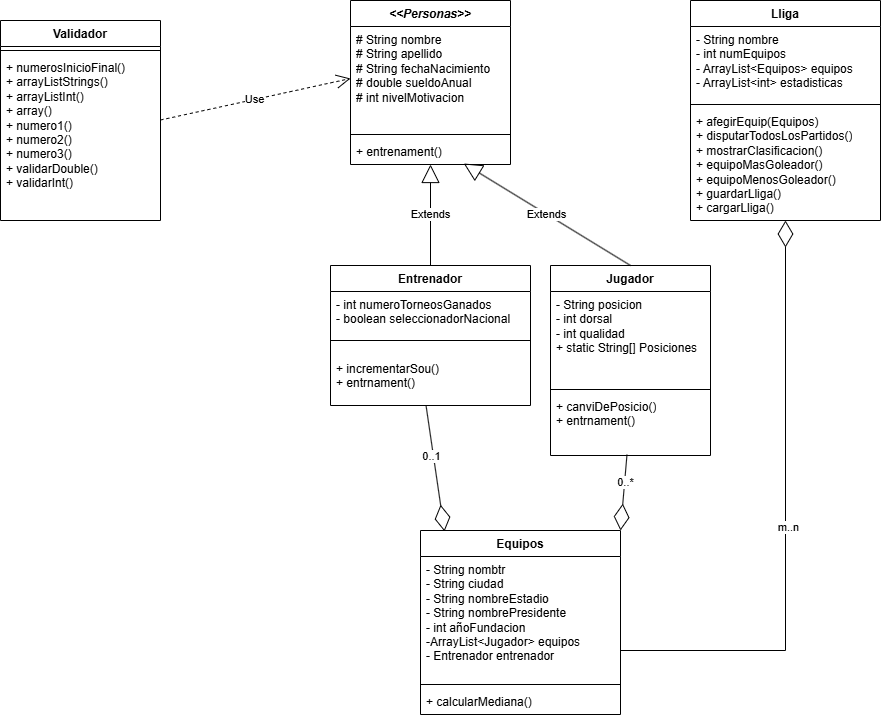

The diagram above was exported from draw.io. Its source (the exported page's mxGraphModel, read from the mxfile embedded in the PNG):
<mxGraphModel dx="2256" dy="769" grid="1" gridSize="10" guides="1" tooltips="1" connect="1" arrows="1" fold="1" page="1" pageScale="1" pageWidth="827" pageHeight="1169" math="0" shadow="0">
  <root>
    <mxCell id="0" />
    <mxCell id="1" parent="0" />
    <mxCell id="solM7HX0LRrbI-4eM6Pf-1" parent="1" style="swimlane;fontStyle=1;align=center;verticalAlign=top;childLayout=stackLayout;horizontal=1;startSize=26;horizontalStack=0;resizeParent=1;resizeParentMax=0;resizeLast=0;collapsible=1;marginBottom=0;whiteSpace=wrap;html=1;" value="&lt;i&gt;&amp;lt;&amp;lt;Personas&amp;gt;&amp;gt;&lt;/i&gt;" vertex="1">
      <mxGeometry height="164" width="160" x="200" y="130" as="geometry" />
    </mxCell>
    <mxCell id="solM7HX0LRrbI-4eM6Pf-2" parent="solM7HX0LRrbI-4eM6Pf-1" style="text;strokeColor=none;fillColor=none;align=left;verticalAlign=top;spacingLeft=4;spacingRight=4;overflow=hidden;rotatable=0;points=[[0,0.5],[1,0.5]];portConstraint=eastwest;whiteSpace=wrap;html=1;" value="# String nombre&lt;div&gt;# String apellido&lt;/div&gt;&lt;div&gt;# String fechaNacimiento&lt;/div&gt;&lt;div&gt;# double sueldoAnual&lt;/div&gt;&lt;div&gt;# int nivelMotivacion&lt;/div&gt;&lt;div&gt;&lt;br&gt;&lt;div&gt;&lt;br&gt;&lt;/div&gt;&lt;div&gt;&lt;br&gt;&lt;/div&gt;&lt;/div&gt;" vertex="1">
      <mxGeometry height="104" width="160" y="26" as="geometry" />
    </mxCell>
    <mxCell id="solM7HX0LRrbI-4eM6Pf-3" parent="solM7HX0LRrbI-4eM6Pf-1" style="line;strokeWidth=1;fillColor=none;align=left;verticalAlign=middle;spacingTop=-1;spacingLeft=3;spacingRight=3;rotatable=0;labelPosition=right;points=[];portConstraint=eastwest;strokeColor=inherit;" value="" vertex="1">
      <mxGeometry height="8" width="160" y="130" as="geometry" />
    </mxCell>
    <mxCell id="solM7HX0LRrbI-4eM6Pf-4" parent="solM7HX0LRrbI-4eM6Pf-1" style="text;strokeColor=none;fillColor=none;align=left;verticalAlign=top;spacingLeft=4;spacingRight=4;overflow=hidden;rotatable=0;points=[[0,0.5],[1,0.5]];portConstraint=eastwest;whiteSpace=wrap;html=1;" value="+ entrenament()" vertex="1">
      <mxGeometry height="26" width="160" y="138" as="geometry" />
    </mxCell>
    <mxCell id="prVuYyZ0K-p6IBju-owP-1" parent="1" style="swimlane;fontStyle=1;align=center;verticalAlign=top;childLayout=stackLayout;horizontal=1;startSize=26;horizontalStack=0;resizeParent=1;resizeParentMax=0;resizeLast=0;collapsible=1;marginBottom=0;whiteSpace=wrap;html=1;" value="Jugador" vertex="1">
      <mxGeometry height="190" width="160" x="400" y="395" as="geometry">
        <mxRectangle height="30" width="80" x="400" y="395" as="alternateBounds" />
      </mxGeometry>
    </mxCell>
    <mxCell id="prVuYyZ0K-p6IBju-owP-2" parent="prVuYyZ0K-p6IBju-owP-1" style="text;strokeColor=none;fillColor=none;align=left;verticalAlign=top;spacingLeft=4;spacingRight=4;overflow=hidden;rotatable=0;points=[[0,0.5],[1,0.5]];portConstraint=eastwest;whiteSpace=wrap;html=1;" value="- String posicion&lt;div&gt;- int dorsal&lt;/div&gt;&lt;div&gt;- int qualidad&lt;/div&gt;&lt;div&gt;+ static String[] Posiciones&lt;/div&gt;" vertex="1">
      <mxGeometry height="94" width="160" y="26" as="geometry" />
    </mxCell>
    <mxCell id="prVuYyZ0K-p6IBju-owP-3" parent="prVuYyZ0K-p6IBju-owP-1" style="line;strokeWidth=1;fillColor=none;align=left;verticalAlign=middle;spacingTop=-1;spacingLeft=3;spacingRight=3;rotatable=0;labelPosition=right;points=[];portConstraint=eastwest;strokeColor=inherit;" value="" vertex="1">
      <mxGeometry height="8" width="160" y="120" as="geometry" />
    </mxCell>
    <mxCell id="prVuYyZ0K-p6IBju-owP-4" parent="prVuYyZ0K-p6IBju-owP-1" style="text;strokeColor=none;fillColor=none;align=left;verticalAlign=top;spacingLeft=4;spacingRight=4;overflow=hidden;rotatable=0;points=[[0,0.5],[1,0.5]];portConstraint=eastwest;whiteSpace=wrap;html=1;" value="+ canviDePosicio()&lt;div&gt;+ entrnament()&lt;/div&gt;" vertex="1">
      <mxGeometry height="62" width="160" y="128" as="geometry" />
    </mxCell>
    <mxCell id="prVuYyZ0K-p6IBju-owP-8" edge="1" parent="1" source="prVuYyZ0K-p6IBju-owP-1" style="endArrow=block;endSize=16;endFill=0;html=1;rounded=0;exitX=0.5;exitY=0;exitDx=0;exitDy=0;entryX=0.708;entryY=0.962;entryDx=0;entryDy=0;entryPerimeter=0;" target="solM7HX0LRrbI-4eM6Pf-4" value="Extends">
      <mxGeometry relative="1" width="160" as="geometry">
        <mxPoint x="200" y="420" as="sourcePoint" />
        <mxPoint x="310" y="300" as="targetPoint" />
      </mxGeometry>
    </mxCell>
    <mxCell id="prVuYyZ0K-p6IBju-owP-9" parent="1" style="swimlane;fontStyle=1;align=center;verticalAlign=top;childLayout=stackLayout;horizontal=1;startSize=26;horizontalStack=0;resizeParent=1;resizeParentMax=0;resizeLast=0;collapsible=1;marginBottom=0;whiteSpace=wrap;html=1;" value="Entrenador" vertex="1">
      <mxGeometry height="140" width="200" x="180" y="395" as="geometry" />
    </mxCell>
    <mxCell id="prVuYyZ0K-p6IBju-owP-10" parent="prVuYyZ0K-p6IBju-owP-9" style="text;strokeColor=none;fillColor=none;align=left;verticalAlign=top;spacingLeft=4;spacingRight=4;overflow=hidden;rotatable=0;points=[[0,0.5],[1,0.5]];portConstraint=eastwest;whiteSpace=wrap;html=1;" value="- int numeroTorneosGanados&lt;div&gt;- boolean seleccionadorNacional&lt;/div&gt;&lt;div&gt;&lt;br&gt;&lt;/div&gt;" vertex="1">
      <mxGeometry height="34" width="200" y="26" as="geometry" />
    </mxCell>
    <mxCell id="prVuYyZ0K-p6IBju-owP-11" parent="prVuYyZ0K-p6IBju-owP-9" style="line;strokeWidth=1;fillColor=none;align=left;verticalAlign=middle;spacingTop=-1;spacingLeft=3;spacingRight=3;rotatable=0;labelPosition=right;points=[];portConstraint=eastwest;strokeColor=inherit;" value="" vertex="1">
      <mxGeometry height="30" width="200" y="60" as="geometry" />
    </mxCell>
    <mxCell id="prVuYyZ0K-p6IBju-owP-12" parent="prVuYyZ0K-p6IBju-owP-9" style="text;strokeColor=none;fillColor=none;align=left;verticalAlign=top;spacingLeft=4;spacingRight=4;overflow=hidden;rotatable=0;points=[[0,0.5],[1,0.5]];portConstraint=eastwest;whiteSpace=wrap;html=1;" value="+ incrementarSou()&lt;div&gt;+ entrnament()&lt;/div&gt;" vertex="1">
      <mxGeometry height="50" width="200" y="90" as="geometry" />
    </mxCell>
    <mxCell id="prVuYyZ0K-p6IBju-owP-13" edge="1" parent="1" source="prVuYyZ0K-p6IBju-owP-9" style="endArrow=block;endSize=16;endFill=0;html=1;rounded=0;exitX=0.5;exitY=0;exitDx=0;exitDy=0;" target="solM7HX0LRrbI-4eM6Pf-4" value="Extends">
      <mxGeometry relative="1" width="160" as="geometry">
        <mxPoint x="497" y="461" as="sourcePoint" />
        <mxPoint x="270" y="300" as="targetPoint" />
      </mxGeometry>
    </mxCell>
    <mxCell id="prVuYyZ0K-p6IBju-owP-14" parent="1" style="swimlane;fontStyle=1;align=center;verticalAlign=top;childLayout=stackLayout;horizontal=1;startSize=26;horizontalStack=0;resizeParent=1;resizeParentMax=0;resizeLast=0;collapsible=1;marginBottom=0;whiteSpace=wrap;html=1;" value="Equipos" vertex="1">
      <mxGeometry height="184" width="200" x="270" y="660" as="geometry" />
    </mxCell>
    <mxCell id="prVuYyZ0K-p6IBju-owP-15" parent="prVuYyZ0K-p6IBju-owP-14" style="text;strokeColor=none;fillColor=none;align=left;verticalAlign=top;spacingLeft=4;spacingRight=4;overflow=hidden;rotatable=0;points=[[0,0.5],[1,0.5]];portConstraint=eastwest;whiteSpace=wrap;html=1;" value="- String nombtr&lt;div&gt;- String ciudad&lt;/div&gt;&lt;div&gt;- String nombreEstadio&lt;/div&gt;&lt;div&gt;- String nombrePresidente&lt;/div&gt;&lt;div&gt;- int añoFundacion&lt;/div&gt;&lt;div&gt;-ArrayList&amp;lt;Jugador&amp;gt; equipos&lt;/div&gt;&lt;div&gt;- Entrenador entrenador&lt;/div&gt;" vertex="1">
      <mxGeometry height="124" width="200" y="26" as="geometry" />
    </mxCell>
    <mxCell id="prVuYyZ0K-p6IBju-owP-16" parent="prVuYyZ0K-p6IBju-owP-14" style="line;strokeWidth=1;fillColor=none;align=left;verticalAlign=middle;spacingTop=-1;spacingLeft=3;spacingRight=3;rotatable=0;labelPosition=right;points=[];portConstraint=eastwest;strokeColor=inherit;" value="" vertex="1">
      <mxGeometry height="8" width="200" y="150" as="geometry" />
    </mxCell>
    <mxCell id="prVuYyZ0K-p6IBju-owP-17" parent="prVuYyZ0K-p6IBju-owP-14" style="text;strokeColor=none;fillColor=none;align=left;verticalAlign=top;spacingLeft=4;spacingRight=4;overflow=hidden;rotatable=0;points=[[0,0.5],[1,0.5]];portConstraint=eastwest;whiteSpace=wrap;html=1;" value="+ calcularMediana()" vertex="1">
      <mxGeometry height="26" width="200" y="158" as="geometry" />
    </mxCell>
    <mxCell id="prVuYyZ0K-p6IBju-owP-19" edge="1" parent="1" source="prVuYyZ0K-p6IBju-owP-4" style="endArrow=diamondThin;endFill=0;endSize=24;html=1;rounded=0;exitX=0.478;exitY=0.987;exitDx=0;exitDy=0;exitPerimeter=0;entryX=1;entryY=0;entryDx=0;entryDy=0;" target="prVuYyZ0K-p6IBju-owP-14" value="">
      <mxGeometry relative="1" width="160" as="geometry">
        <mxPoint x="440" y="640" as="sourcePoint" />
        <mxPoint x="476" y="690" as="targetPoint" />
      </mxGeometry>
    </mxCell>
    <mxCell id="prVuYyZ0K-p6IBju-owP-22" connectable="0" parent="prVuYyZ0K-p6IBju-owP-19" style="edgeLabel;html=1;align=center;verticalAlign=middle;resizable=0;points=[];" value="0..*" vertex="1">
      <mxGeometry relative="1" x="-0.2723" as="geometry">
        <mxPoint as="offset" />
      </mxGeometry>
    </mxCell>
    <mxCell id="prVuYyZ0K-p6IBju-owP-20" edge="1" parent="1" source="prVuYyZ0K-p6IBju-owP-12" style="endArrow=diamondThin;endFill=0;endSize=24;html=1;rounded=0;exitX=0.478;exitY=1.008;exitDx=0;exitDy=0;exitPerimeter=0;entryX=0.12;entryY=0.005;entryDx=0;entryDy=0;entryPerimeter=0;" target="prVuYyZ0K-p6IBju-owP-14" value="">
      <mxGeometry relative="1" width="160" as="geometry">
        <mxPoint x="240" y="590" as="sourcePoint" />
        <mxPoint x="244" y="706" as="targetPoint" />
      </mxGeometry>
    </mxCell>
    <mxCell id="prVuYyZ0K-p6IBju-owP-21" connectable="0" parent="prVuYyZ0K-p6IBju-owP-20" style="edgeLabel;html=1;align=center;verticalAlign=middle;resizable=0;points=[];" value="0..1" vertex="1">
      <mxGeometry relative="1" x="-0.6201" as="geometry">
        <mxPoint x="1" y="26" as="offset" />
      </mxGeometry>
    </mxCell>
    <mxCell id="prVuYyZ0K-p6IBju-owP-23" parent="1" style="swimlane;fontStyle=1;align=center;verticalAlign=top;childLayout=stackLayout;horizontal=1;startSize=26;horizontalStack=0;resizeParent=1;resizeParentMax=0;resizeLast=0;collapsible=1;marginBottom=0;whiteSpace=wrap;html=1;" value="Lliga" vertex="1">
      <mxGeometry height="220" width="190" x="540" y="130" as="geometry" />
    </mxCell>
    <mxCell id="prVuYyZ0K-p6IBju-owP-24" parent="prVuYyZ0K-p6IBju-owP-23" style="text;strokeColor=none;fillColor=none;align=left;verticalAlign=top;spacingLeft=4;spacingRight=4;overflow=hidden;rotatable=0;points=[[0,0.5],[1,0.5]];portConstraint=eastwest;whiteSpace=wrap;html=1;" value="- String nombre&lt;div&gt;- int numEquipos&lt;/div&gt;&lt;div&gt;- ArrayList&amp;lt;Equipos&amp;gt; equipos&lt;/div&gt;&lt;div&gt;- ArrayList&amp;lt;int&amp;gt; estadisticas&lt;/div&gt;&lt;div&gt;&lt;br&gt;&lt;/div&gt;" vertex="1">
      <mxGeometry height="74" width="190" y="26" as="geometry" />
    </mxCell>
    <mxCell id="prVuYyZ0K-p6IBju-owP-25" parent="prVuYyZ0K-p6IBju-owP-23" style="line;strokeWidth=1;fillColor=none;align=left;verticalAlign=middle;spacingTop=-1;spacingLeft=3;spacingRight=3;rotatable=0;labelPosition=right;points=[];portConstraint=eastwest;strokeColor=inherit;" value="" vertex="1">
      <mxGeometry height="8" width="190" y="100" as="geometry" />
    </mxCell>
    <mxCell id="prVuYyZ0K-p6IBju-owP-26" parent="prVuYyZ0K-p6IBju-owP-23" style="text;strokeColor=none;fillColor=none;align=left;verticalAlign=top;spacingLeft=4;spacingRight=4;overflow=hidden;rotatable=0;points=[[0,0.5],[1,0.5]];portConstraint=eastwest;whiteSpace=wrap;html=1;" value="+&amp;nbsp;&lt;span style=&quot;background-color: transparent;&quot;&gt;afegirEquip(Equipos)&lt;/span&gt;&lt;div&gt;&lt;span style=&quot;background-color: transparent;&quot;&gt;&lt;div style=&quot;&quot;&gt;+ disputarTodosLosPartidos()&lt;/div&gt;&lt;div style=&quot;&quot;&gt;&lt;span style=&quot;background-color: transparent; color: light-dark(rgb(0, 0, 0), rgb(255, 255, 255));&quot;&gt;+ mostrarClasificacion()&lt;/span&gt;&lt;/div&gt;&lt;div style=&quot;&quot;&gt;&lt;span style=&quot;background-color: transparent; color: light-dark(rgb(0, 0, 0), rgb(255, 255, 255));&quot;&gt;+ equipoMasGoleador()&amp;nbsp;&lt;/span&gt;&lt;/div&gt;&lt;div style=&quot;&quot;&gt;+ equipoMenosGoleador()&amp;nbsp;&lt;/div&gt;&lt;div style=&quot;&quot;&gt;+ guardarLliga()&lt;/div&gt;&lt;div style=&quot;&quot;&gt;+ cargarLliga()&lt;/div&gt;&lt;/span&gt;&lt;/div&gt;" vertex="1">
      <mxGeometry height="112" width="190" y="108" as="geometry" />
    </mxCell>
    <mxCell id="prVuYyZ0K-p6IBju-owP-30" edge="1" parent="1" style="endArrow=diamondThin;endFill=0;endSize=24;html=1;rounded=0;" target="prVuYyZ0K-p6IBju-owP-26" value="">
      <mxGeometry relative="1" width="160" as="geometry">
        <Array as="points">
          <mxPoint x="635" y="780" />
        </Array>
        <mxPoint x="470" y="780" as="sourcePoint" />
        <mxPoint x="630" y="780" as="targetPoint" />
      </mxGeometry>
    </mxCell>
    <mxCell id="prVuYyZ0K-p6IBju-owP-31" connectable="0" parent="prVuYyZ0K-p6IBju-owP-30" style="edgeLabel;html=1;align=center;verticalAlign=middle;resizable=0;points=[];" value="m..n" vertex="1">
      <mxGeometry relative="1" x="-0.0292" y="-2" as="geometry">
        <mxPoint as="offset" />
      </mxGeometry>
    </mxCell>
    <mxCell id="prVuYyZ0K-p6IBju-owP-32" edge="1" parent="1" style="endArrow=open;endSize=12;dashed=1;html=1;rounded=0;entryX=0;entryY=0.5;entryDx=0;entryDy=0;" target="solM7HX0LRrbI-4eM6Pf-2" value="Use">
      <mxGeometry relative="1" width="160" as="geometry">
        <mxPoint x="10" y="249.5" as="sourcePoint" />
        <mxPoint x="170" y="249.5" as="targetPoint" />
      </mxGeometry>
    </mxCell>
    <mxCell id="prVuYyZ0K-p6IBju-owP-33" parent="1" style="swimlane;fontStyle=1;align=center;verticalAlign=top;childLayout=stackLayout;horizontal=1;startSize=26;horizontalStack=0;resizeParent=1;resizeParentMax=0;resizeLast=0;collapsible=1;marginBottom=0;whiteSpace=wrap;html=1;" value="Validador" vertex="1">
      <mxGeometry height="200" width="160" x="-150" y="150" as="geometry" />
    </mxCell>
    <mxCell id="prVuYyZ0K-p6IBju-owP-35" parent="prVuYyZ0K-p6IBju-owP-33" style="line;strokeWidth=1;fillColor=none;align=left;verticalAlign=middle;spacingTop=-1;spacingLeft=3;spacingRight=3;rotatable=0;labelPosition=right;points=[];portConstraint=eastwest;strokeColor=inherit;" value="" vertex="1">
      <mxGeometry height="8" width="160" y="26" as="geometry" />
    </mxCell>
    <mxCell id="prVuYyZ0K-p6IBju-owP-36" parent="prVuYyZ0K-p6IBju-owP-33" style="text;strokeColor=none;fillColor=none;align=left;verticalAlign=top;spacingLeft=4;spacingRight=4;overflow=hidden;rotatable=0;points=[[0,0.5],[1,0.5]];portConstraint=eastwest;whiteSpace=wrap;html=1;" value="&lt;div&gt;+ numerosInicioFinal()&lt;/div&gt;&lt;div&gt;+ arrayListStrings()&lt;/div&gt;&lt;div&gt;&lt;div&gt;+ arrayListInt()&lt;/div&gt;&lt;div&gt;&lt;div&gt;+ array()&lt;/div&gt;&lt;div&gt;+ numero1()&lt;/div&gt;&lt;div&gt;+ numero2()&lt;/div&gt;&lt;div&gt;+ numero3()&lt;/div&gt;&lt;div&gt;+ validarDouble()&lt;/div&gt;&lt;div&gt;+ validarInt()&lt;/div&gt;&lt;div&gt;&lt;br&gt;&lt;/div&gt;&lt;/div&gt;&lt;div&gt;&lt;br&gt;&lt;/div&gt;&lt;/div&gt;" vertex="1">
      <mxGeometry height="166" width="160" y="34" as="geometry" />
    </mxCell>
  </root>
</mxGraphModel>